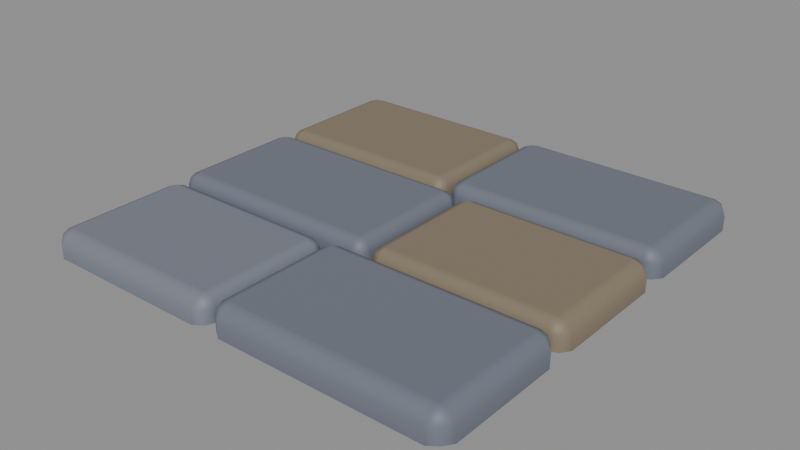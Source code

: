 # Source: StoneWalkway.blend  (saved by Blender 5.2.45; exported with 4.5.12 LTS)
import bpy
from mathutils import Matrix  # noqa: F401  (used for matrix-valued properties, if any)

bpy.ops.wm.read_factory_settings(use_empty=True)
scene = bpy.context.scene
scene.name = 'Scene'

# ---- materials (node trees are filled in below, after node groups)
mat_material_stonewalkway_lightstone = bpy.data.materials.new('Material.StoneWalkway.LightStone')
mat_material_stonewalkway_lightstone.diffuse_color = (0.3864, 0.2051, 0.05951, 1.0)
mat_material_stonewalkway_lightstone.roughness = 0.88
mat_material_stonewalkway_midstone = bpy.data.materials.new('Material.StoneWalkway.MidStone')
mat_material_stonewalkway_midstone.diffuse_color = (0.3419, 0.1651, 0.04519, 1.0)
mat_material_stonewalkway_midstone.roughness = 0.9
mat_material_stonewalkway_warmstone = bpy.data.materials.new('Material.StoneWalkway.WarmStone')
mat_material_stonewalkway_warmstone.diffuse_color = (0.2918, 0.1248, 0.0331, 1.0)
mat_material_stonewalkway_warmstone.roughness = 0.9

# ---- material node trees
mat_material_stonewalkway_lightstone.use_nodes = True; mat_material_stonewalkway_lightstone.node_tree.nodes.clear()
_N = mat_material_stonewalkway_lightstone.node_tree.nodes; _L = mat_material_stonewalkway_lightstone.node_tree.links
n0 = _N.new('ShaderNodeBsdfPrincipled'); n0.name = 'Principled BSDF'; n0.location = (-200, 100)
n0.inputs[0].default_value = (0.183, 0.2012, 0.2454, 1.0)
n0.inputs[2].default_value = 0.6
n0.inputs[27].default_value = (0.3864, 0.2051, 0.05951, 1.0)
n1 = _N.new('ShaderNodeOutputMaterial'); n1.name = 'Material Output'; n1.location = (200, 100)
_L.new(n0.outputs[0], n1.inputs[0])
n1.is_active_output = True
mat_material_stonewalkway_midstone.use_nodes = True; mat_material_stonewalkway_midstone.node_tree.nodes.clear()
_N = mat_material_stonewalkway_midstone.node_tree.nodes; _L = mat_material_stonewalkway_midstone.node_tree.links
n0 = _N.new('ShaderNodeBsdfPrincipled'); n0.name = 'Principled BSDF'; n0.location = (-200, 100)
n0.inputs[0].default_value = (0.1534, 0.1715, 0.2161, 1.0)
n0.inputs[2].default_value = 0.6
n0.inputs[27].default_value = (0.3419, 0.1651, 0.04519, 1.0)
n1 = _N.new('ShaderNodeOutputMaterial'); n1.name = 'Material Output'; n1.location = (200, 100)
_L.new(n0.outputs[0], n1.inputs[0])
n1.is_active_output = True
mat_material_stonewalkway_warmstone.use_nodes = True; mat_material_stonewalkway_warmstone.node_tree.nodes.clear()
_N = mat_material_stonewalkway_warmstone.node_tree.nodes; _L = mat_material_stonewalkway_warmstone.node_tree.links
n0 = _N.new('ShaderNodeBsdfPrincipled'); n0.name = 'Principled BSDF'; n0.location = (-200, 100)
n0.inputs[0].default_value = (0.2271, 0.183, 0.1224, 1.0)
n0.inputs[2].default_value = 0.6
n0.inputs[27].default_value = (0.2918, 0.1248, 0.0331, 1.0)
n1 = _N.new('ShaderNodeOutputMaterial'); n1.name = 'Material Output'; n1.location = (200, 100)
_L.new(n0.outputs[0], n1.inputs[0])
n1.is_active_output = True

# ---- meshes
me_stonewalkway_stoneslight_mesh = bpy.data.meshes.new('StoneWalkway_StonesLight_Mesh')
me_stonewalkway_stoneslight_mesh.from_pydata([(-0.464, -0.5, 0.0), (-0.5, -0.464, 0.0), (-0.4852, -0.4852, 0.0), (-0.464, -0.5, 0.028), (-0.464, -0.464, 0.058), (-0.5, -0.464, 0.028), (-0.464, -0.4852, 0.04921), (-0.4813, -0.4813, 0.04532), (-0.4852, -0.464, 0.04921), (-0.4852, -0.4852, 0.028), (-0.5, -0.202, 0.0), (-0.464, -0.172, 0.0), (-0.4852, -0.1808, 0.0), (-0.464, -0.202, 0.058), (-0.464, -0.172, 0.028), (-0.5, -0.202, 0.028), (-0.464, -0.1808, 0.04921), (-0.4813, -0.1847, 0.04532), (-0.4852, -0.1808, 0.028), (-0.4852, -0.202, 0.04921), (-0.046, -0.464, 0.0), (-0.076, -0.5, 0.0), (-0.05479, -0.4852, 0.0), (-0.076, -0.464, 0.058), (-0.076, -0.5, 0.028), (-0.046, -0.464, 0.028), (-0.076, -0.4852, 0.04921), (-0.05868, -0.4813, 0.04532), (-0.05479, -0.4852, 0.028), (-0.05479, -0.464, 0.04921), (-0.076, -0.172, 0.0), (-0.046, -0.202, 0.0), (-0.05479, -0.1808, 0.0), (-0.076, -0.202, 0.058), (-0.046, -0.202, 0.028), (-0.076, -0.172, 0.028), (-0.05479, -0.202, 0.04921), (-0.05868, -0.1847, 0.04532), (-0.05479, -0.1808, 0.028), (-0.076, -0.1808, 0.04921)], [], [(3, 6, 7, 9), (4, 8, 7, 6), (5, 9, 7, 8), (13, 16, 17, 19), (14, 18, 17, 16), (15, 19, 17, 18), (23, 26, 27, 29), (24, 28, 27, 26), (25, 29, 27, 28), (33, 36, 37, 39), (34, 38, 37, 36), (35, 39, 37, 38), (0, 3, 9, 2), (2, 9, 5, 1), (4, 13, 19, 8), (8, 19, 15, 5), (14, 11, 12, 18), (18, 12, 10, 15), (13, 33, 39, 16), (16, 39, 35, 14), (34, 31, 32, 38), (38, 32, 30, 35), (33, 23, 29, 36), (36, 29, 25, 34), (24, 21, 22, 28), (28, 22, 20, 25), (23, 4, 6, 26), (26, 6, 3, 24), (1, 5, 15, 10), (21, 24, 3, 0), (33, 13, 4, 23), (11, 14, 35, 30), (31, 34, 25, 20)])
me_stonewalkway_stoneslight_mesh.polygons.foreach_set('use_smooth', [True] * 33)
_uv = me_stonewalkway_stoneslight_mesh.uv_layers.new(name='Float2')
_uv.uv.foreach_set('vector', [-0.464, -0.5, -0.464, -0.4852, -0.4813, -0.4813, -0.4852, -0.4852, -0.464, -0.464, -0.4852, -0.464, -0.4813, -0.4813, -0.464, -0.4852, -0.5, -0.464, -0.4852, -0.4852, -0.4813, -0.4813, -0.4852, -0.464, -0.464, -0.202, -0.464, -0.1808, -0.4813, -0.1847, -0.4852, -0.202, -0.464, -0.172, -0.4852, -0.1808, -0.4813, -0.1847, -0.464, -0.1808, -0.5, -0.202, -0.4852, -0.202, -0.4813, -0.1847, -0.4852, -0.1808, -0.076, -0.464, -0.076, -0.4852, -0.05868, -0.4813, -0.05479, -0.464, -0.076, -0.5, -0.05479, -0.4852, -0.05868, -0.4813, -0.076, -0.4852, -0.046, -0.464, -0.05479, -0.464, -0.05868, -0.4813, -0.05479, -0.4852, -0.076, -0.202, -0.05479, -0.202, -0.05868, -0.1847, -0.076, -0.1808, -0.046, -0.202, -0.05479, -0.1808, -0.05868, -0.1847, -0.05479, -0.202, -0.076, -0.172, -0.076, -0.1808, -0.05868, -0.1847, -0.05479, -0.1808, -0.464, -0.5, -0.464, -0.5, -0.4852, -0.4852, -0.4852, -0.4852, -0.4852, -0.4852, -0.4852, -0.4852, -0.5, -0.464, -0.5, -0.464, -0.464, -0.464, -0.464, -0.202, -0.4852, -0.202, -0.4852, -0.464, -0.4852, -0.464, -0.4852, -0.202, -0.5, -0.202, -0.5, -0.464, -0.464, -0.172, -0.464, -0.172, -0.4852, -0.1808, -0.4852, -0.1808, -0.4852, -0.1808, -0.4852, -0.1808, -0.5, -0.202, -0.5, -0.202, -0.464, -0.202, -0.076, -0.202, -0.076, -0.1808, -0.464, -0.1808, -0.464, -0.1808, -0.076, -0.1808, -0.076, -0.172, -0.464, -0.172, -0.046, -0.202, -0.046, -0.202, -0.05479, -0.1808, -0.05479, -0.1808, -0.05479, -0.1808, -0.05479, -0.1808, -0.076, -0.172, -0.076, -0.172, -0.076, -0.202, -0.076, -0.464, -0.05479, -0.464, -0.05479, -0.202, -0.05479, -0.202, -0.05479, -0.464, -0.046, -0.464, -0.046, -0.202, -0.076, -0.5, -0.076, -0.5, -0.05479, -0.4852, -0.05479, -0.4852, -0.05479, -0.4852, -0.05479, -0.4852, -0.046, -0.464, -0.046, -0.464, -0.076, -0.464, -0.464, -0.464, -0.464, -0.4852, -0.076, -0.4852, -0.076, -0.4852, -0.464, -0.4852, -0.464, -0.5, -0.076, -0.5, -0.5, -0.464, -0.5, -0.464, -0.5, -0.202, -0.5, -0.202, -0.076, -0.5, -0.076, -0.5, -0.464, -0.5, -0.464, -0.5, -0.076, -0.202, -0.464, -0.202, -0.464, -0.464, -0.076, -0.464, -0.464, -0.172, -0.464, -0.172, -0.076, -0.172, -0.076, -0.172, -0.046, -0.202, -0.046, -0.202, -0.046, -0.464, -0.046, -0.464])
me_stonewalkway_stoneslight_mesh.materials.append(mat_material_stonewalkway_lightstone)
me_stonewalkway_stoneslight_mesh.update()
me_stonewalkway_stonesmid_mesh = bpy.data.meshes.new('StoneWalkway_StonesMid_Mesh')
me_stonewalkway_stonesmid_mesh.from_pydata([(-0.004, -0.5, 0.0), (-0.034, -0.464, 0.0), (-0.02521, -0.4852, 0.0), (-0.004, -0.5, 0.034), (-0.004, -0.464, 0.064), (-0.034, -0.464, 0.034), (-0.004, -0.4852, 0.05521), (-0.02132, -0.4813, 0.05132), (-0.02521, -0.464, 0.05521), (-0.02521, -0.4852, 0.034), (-0.034, -0.202, 0.0), (-0.004, -0.172, 0.0), (-0.02521, -0.1808, 0.0), (-0.004, -0.202, 0.064), (-0.004, -0.172, 0.034), (-0.034, -0.202, 0.034), (-0.004, -0.1808, 0.05521), (-0.02132, -0.1847, 0.05132), (-0.02521, -0.1808, 0.034), (-0.02521, -0.202, 0.05521), (0.5, -0.464, 0.0), (0.464, -0.5, 0.0), (0.4852, -0.4852, 0.0), (0.464, -0.464, 0.064), (0.464, -0.5, 0.034), (0.5, -0.464, 0.034), (0.464, -0.4852, 0.05521), (0.4813, -0.4813, 0.05132), (0.4852, -0.4852, 0.034), (0.4852, -0.464, 0.05521), (0.464, -0.172, 0.0), (0.5, -0.202, 0.0), (0.4852, -0.1808, 0.0), (0.464, -0.202, 0.064), (0.5, -0.202, 0.034), (0.464, -0.172, 0.034), (0.4852, -0.202, 0.05521), (0.4813, -0.1847, 0.05132), (0.4852, -0.1808, 0.034), (0.464, -0.1808, 0.05521), (0.004, 0.13, 0.064), (0.034, 0.13, 0.034), (0.004, 0.16, 0.034), (0.02521, 0.13, 0.05521), (0.02132, 0.1473, 0.05132), (0.02521, 0.1512, 0.034), (0.004, 0.1512, 0.05521), (0.004, 0.16, 0.0), (0.034, 0.13, 0.0), (0.02521, 0.1512, 0.0), (0.004, -0.13, 0.064), (0.004, -0.16, 0.034), (0.034, -0.13, 0.034), (0.004, -0.1512, 0.05521), (0.02132, -0.1473, 0.05132), (0.02521, -0.1512, 0.034), (0.02521, -0.13, 0.05521), (0.034, -0.13, 0.0), (0.004, -0.16, 0.0), (0.02521, -0.1512, 0.0), (-0.464, 0.13, 0.064), (-0.464, 0.16, 0.034), (-0.5, 0.13, 0.034), (-0.464, 0.1512, 0.05521), (-0.4813, 0.1473, 0.05132), (-0.4852, 0.1512, 0.034), (-0.4852, 0.13, 0.05521), (-0.5, 0.13, 0.0), (-0.464, 0.16, 0.0), (-0.4852, 0.1512, 0.0), (-0.464, -0.16, 0.034), (-0.464, -0.13, 0.064), (-0.5, -0.13, 0.034), (-0.464, -0.1512, 0.05521), (-0.4813, -0.1473, 0.05132), (-0.4852, -0.13, 0.05521), (-0.4852, -0.1512, 0.034), (-0.464, -0.16, 0.0), (-0.5, -0.13, 0.0), (-0.4852, -0.1512, 0.0), (0.464, 0.464, 0.064), (0.5, 0.464, 0.034), (0.464, 0.5, 0.034), (0.4852, 0.464, 0.05521), (0.4813, 0.4813, 0.05132), (0.4852, 0.4852, 0.034), (0.464, 0.4852, 0.05521), (0.464, 0.5, 0.0), (0.5, 0.464, 0.0), (0.4852, 0.4852, 0.0), (0.464, 0.202, 0.064), (0.464, 0.172, 0.034), (0.5, 0.202, 0.034), (0.464, 0.1808, 0.05521), (0.4813, 0.1847, 0.05132), (0.4852, 0.1808, 0.034), (0.4852, 0.202, 0.05521), (0.5, 0.202, 0.0), (0.464, 0.172, 0.0), (0.4852, 0.1808, 0.0), (0.016, 0.464, 0.064), (0.016, 0.5, 0.034), (-0.014, 0.464, 0.034), (0.016, 0.4852, 0.05521), (-0.001321, 0.4813, 0.05132), (-0.005213, 0.4852, 0.034), (-0.005213, 0.464, 0.05521), (-0.014, 0.464, 0.0), (0.016, 0.5, 0.0), (-0.005213, 0.4852, 0.0), (0.016, 0.172, 0.034), (0.016, 0.202, 0.064), (-0.014, 0.202, 0.034), (0.016, 0.1808, 0.05521), (-0.001321, 0.1847, 0.05132), (-0.005213, 0.202, 0.05521), (-0.005213, 0.1808, 0.034), (0.016, 0.172, 0.0), (-0.014, 0.202, 0.0), (-0.005213, 0.1808, 0.0)], [], [(3, 6, 7, 9), (4, 8, 7, 6), (5, 9, 7, 8), (13, 16, 17, 19), (14, 18, 17, 16), (15, 19, 17, 18), (23, 26, 27, 29), (24, 28, 27, 26), (25, 29, 27, 28), (33, 36, 37, 39), (34, 38, 37, 36), (35, 39, 37, 38), (0, 3, 9, 2), (2, 9, 5, 1), (4, 13, 19, 8), (8, 19, 15, 5), (14, 11, 12, 18), (18, 12, 10, 15), (13, 33, 39, 16), (16, 39, 35, 14), (34, 31, 32, 38), (38, 32, 30, 35), (33, 23, 29, 36), (36, 29, 25, 34), (24, 21, 22, 28), (28, 22, 20, 25), (23, 4, 6, 26), (26, 6, 3, 24), (1, 5, 15, 10), (21, 24, 3, 0), (33, 13, 4, 23), (11, 14, 35, 30), (31, 34, 25, 20), (40, 43, 44, 46), (41, 45, 44, 43), (42, 46, 44, 45), (50, 53, 54, 56), (51, 55, 54, 53), (52, 56, 54, 55), (60, 63, 64, 66), (61, 65, 64, 63), (62, 66, 64, 65), (70, 73, 74, 76), (71, 75, 74, 73), (72, 76, 74, 75), (50, 71, 73, 53), (53, 73, 70, 51), (40, 50, 56, 43), (43, 56, 52, 41), (41, 48, 49, 45), (45, 49, 47, 42), (60, 40, 46, 63), (63, 46, 42, 61), (61, 68, 69, 65), (65, 69, 67, 62), (77, 70, 76, 79), (79, 76, 72, 78), (71, 60, 66, 75), (75, 66, 62, 72), (51, 58, 59, 55), (55, 59, 57, 52), (40, 60, 71, 50), (68, 61, 42, 47), (48, 41, 52, 57), (58, 51, 70, 77), (78, 72, 62, 67), (80, 83, 84, 86), (81, 85, 84, 83), (82, 86, 84, 85), (90, 93, 94, 96), (91, 95, 94, 93), (92, 96, 94, 95), (100, 103, 104, 106), (101, 105, 104, 103), (102, 106, 104, 105), (110, 113, 114, 116), (111, 115, 114, 113), (112, 116, 114, 115), (100, 80, 86, 103), (103, 86, 82, 101), (91, 98, 99, 95), (95, 99, 97, 92), (90, 111, 113, 93), (93, 113, 110, 91), (80, 90, 96, 83), (83, 96, 92, 81), (117, 110, 116, 119), (119, 116, 112, 118), (111, 100, 106, 115), (115, 106, 102, 112), (101, 108, 109, 105), (105, 109, 107, 102), (81, 88, 89, 85), (85, 89, 87, 82), (80, 100, 111, 90), (108, 101, 82, 87), (88, 81, 92, 97), (98, 91, 110, 117), (118, 112, 102, 107)])
me_stonewalkway_stonesmid_mesh.polygons.foreach_set('use_smooth', [True] * 99)
_uv = me_stonewalkway_stonesmid_mesh.uv_layers.new(name='Float2')
_uv.uv.foreach_set('vector', [-0.004, -0.5, -0.004, -0.4852, -0.02132, -0.4813, -0.02521, -0.4852, -0.004, -0.464, -0.02521, -0.464, -0.02132, -0.4813, -0.004, -0.4852, -0.034, -0.464, -0.02521, -0.4852, -0.02132, -0.4813, -0.02521, -0.464, -0.004, -0.202, -0.004, -0.1808, -0.02132, -0.1847, -0.02521, -0.202, -0.004, -0.172, -0.02521, -0.1808, -0.02132, -0.1847, -0.004, -0.1808, -0.034, -0.202, -0.02521, -0.202, -0.02132, -0.1847, -0.02521, -0.1808, 0.464, -0.464, 0.464, -0.4852, 0.4813, -0.4813, 0.4852, -0.464, 0.464, -0.5, 0.4852, -0.4852, 0.4813, -0.4813, 0.464, -0.4852, 0.5, -0.464, 0.4852, -0.464, 0.4813, -0.4813, 0.4852, -0.4852, 0.464, -0.202, 0.4852, -0.202, 0.4813, -0.1847, 0.464, -0.1808, 0.5, -0.202, 0.4852, -0.1808, 0.4813, -0.1847, 0.4852, -0.202, 0.464, -0.172, 0.464, -0.1808, 0.4813, -0.1847, 0.4852, -0.1808, -0.004, -0.5, -0.004, -0.5, -0.02521, -0.4852, -0.02521, -0.4852, -0.02521, -0.4852, -0.02521, -0.4852, -0.034, -0.464, -0.034, -0.464, -0.004, -0.464, -0.004, -0.202, -0.02521, -0.202, -0.02521, -0.464, -0.02521, -0.464, -0.02521, -0.202, -0.034, -0.202, -0.034, -0.464, -0.004, -0.172, -0.004, -0.172, -0.02521, -0.1808, -0.02521, -0.1808, -0.02521, -0.1808, -0.02521, -0.1808, -0.034, -0.202, -0.034, -0.202, -0.004, -0.202, 0.464, -0.202, 0.464, -0.1808, -0.004, -0.1808, -0.004, -0.1808, 0.464, -0.1808, 0.464, -0.172, -0.004, -0.172, 0.5, -0.202, 0.5, -0.202, 0.4852, -0.1808, 0.4852, -0.1808, 0.4852, -0.1808, 0.4852, -0.1808, 0.464, -0.172, 0.464, -0.172, 0.464, -0.202, 0.464, -0.464, 0.4852, -0.464, 0.4852, -0.202, 0.4852, -0.202, 0.4852, -0.464, 0.5, -0.464, 0.5, -0.202, 0.464, -0.5, 0.464, -0.5, 0.4852, -0.4852, 0.4852, -0.4852, 0.4852, -0.4852, 0.4852, -0.4852, 0.5, -0.464, 0.5, -0.464, 0.464, -0.464, -0.004, -0.464, -0.004, -0.4852, 0.464, -0.4852, 0.464, -0.4852, -0.004, -0.4852, -0.004, -0.5, 0.464, -0.5, -0.034, -0.464, -0.034, -0.464, -0.034, -0.202, -0.034, -0.202, 0.464, -0.5, 0.464, -0.5, -0.004, -0.5, -0.004, -0.5, 0.464, -0.202, -0.004, -0.202, -0.004, -0.464, 0.464, -0.464, -0.004, -0.172, -0.004, -0.172, 0.464, -0.172, 0.464, -0.172, 0.5, -0.202, 0.5, -0.202, 0.5, -0.464, 0.5, -0.464, 0.004, 0.13, 0.02521, 0.13, 0.02132, 0.1473, 0.004, 0.1512, 0.034, 0.13, 0.02521, 0.1512, 0.02132, 0.1473, 0.02521, 0.13, 0.004, 0.16, 0.004, 0.1512, 0.02132, 0.1473, 0.02521, 0.1512, 0.004, -0.13, 0.004, -0.1512, 0.02132, -0.1473, 0.02521, -0.13, 0.004, -0.16, 0.02521, -0.1512, 0.02132, -0.1473, 0.004, -0.1512, 0.034, -0.13, 0.02521, -0.13, 0.02132, -0.1473, 0.02521, -0.1512, -0.464, 0.13, -0.464, 0.1512, -0.4813, 0.1473, -0.4852, 0.13, -0.464, 0.16, -0.4852, 0.1512, -0.4813, 0.1473, -0.464, 0.1512, -0.5, 0.13, -0.4852, 0.13, -0.4813, 0.1473, -0.4852, 0.1512, -0.464, -0.16, -0.464, -0.1512, -0.4813, -0.1473, -0.4852, -0.1512, -0.464, -0.13, -0.4852, -0.13, -0.4813, -0.1473, -0.464, -0.1512, -0.5, -0.13, -0.4852, -0.1512, -0.4813, -0.1473, -0.4852, -0.13, 0.004, -0.13, -0.464, -0.13, -0.464, -0.1512, 0.004, -0.1512, 0.004, -0.1512, -0.464, -0.1512, -0.464, -0.16, 0.004, -0.16, 0.004, 0.13, 0.004, -0.13, 0.02521, -0.13, 0.02521, 0.13, 0.02521, 0.13, 0.02521, -0.13, 0.034, -0.13, 0.034, 0.13, 0.034, 0.13, 0.034, 0.13, 0.02521, 0.1512, 0.02521, 0.1512, 0.02521, 0.1512, 0.02521, 0.1512, 0.004, 0.16, 0.004, 0.16, -0.464, 0.13, 0.004, 0.13, 0.004, 0.1512, -0.464, 0.1512, -0.464, 0.1512, 0.004, 0.1512, 0.004, 0.16, -0.464, 0.16, -0.464, 0.16, -0.464, 0.16, -0.4852, 0.1512, -0.4852, 0.1512, -0.4852, 0.1512, -0.4852, 0.1512, -0.5, 0.13, -0.5, 0.13, -0.464, -0.16, -0.464, -0.16, -0.4852, -0.1512, -0.4852, -0.1512, -0.4852, -0.1512, -0.4852, -0.1512, -0.5, -0.13, -0.5, -0.13, -0.464, -0.13, -0.464, 0.13, -0.4852, 0.13, -0.4852, -0.13, -0.4852, -0.13, -0.4852, 0.13, -0.5, 0.13, -0.5, -0.13, 0.004, -0.16, 0.004, -0.16, 0.02521, -0.1512, 0.02521, -0.1512, 0.02521, -0.1512, 0.02521, -0.1512, 0.034, -0.13, 0.034, -0.13, 0.004, 0.13, -0.464, 0.13, -0.464, -0.13, 0.004, -0.13, -0.464, 0.16, -0.464, 0.16, 0.004, 0.16, 0.004, 0.16, 0.034, 0.13, 0.034, 0.13, 0.034, -0.13, 0.034, -0.13, 0.004, -0.16, 0.004, -0.16, -0.464, -0.16, -0.464, -0.16, -0.5, -0.13, -0.5, -0.13, -0.5, 0.13, -0.5, 0.13, 0.464, 0.464, 0.4852, 0.464, 0.4813, 0.4813, 0.464, 0.4852, 0.5, 0.464, 0.4852, 0.4852, 0.4813, 0.4813, 0.4852, 0.464, 0.464, 0.5, 0.464, 0.4852, 0.4813, 0.4813, 0.4852, 0.4852, 0.464, 0.202, 0.464, 0.1808, 0.4813, 0.1847, 0.4852, 0.202, 0.464, 0.172, 0.4852, 0.1808, 0.4813, 0.1847, 0.464, 0.1808, 0.5, 0.202, 0.4852, 0.202, 0.4813, 0.1847, 0.4852, 0.1808, 0.016, 0.464, 0.016, 0.4852, -0.001321, 0.4813, -0.005213, 0.464, 0.016, 0.5, -0.005213, 0.4852, -0.001321, 0.4813, 0.016, 0.4852, -0.014, 0.464, -0.005213, 0.464, -0.001321, 0.4813, -0.005213, 0.4852, 0.016, 0.172, 0.016, 0.1808, -0.001321, 0.1847, -0.005213, 0.1808, 0.016, 0.202, -0.005213, 0.202, -0.001321, 0.1847, 0.016, 0.1808, -0.014, 0.202, -0.005213, 0.1808, -0.001321, 0.1847, -0.005213, 0.202, 0.016, 0.464, 0.464, 0.464, 0.464, 0.4852, 0.016, 0.4852, 0.016, 0.4852, 0.464, 0.4852, 0.464, 0.5, 0.016, 0.5, 0.464, 0.172, 0.464, 0.172, 0.4852, 0.1808, 0.4852, 0.1808, 0.4852, 0.1808, 0.4852, 0.1808, 0.5, 0.202, 0.5, 0.202, 0.464, 0.202, 0.016, 0.202, 0.016, 0.1808, 0.464, 0.1808, 0.464, 0.1808, 0.016, 0.1808, 0.016, 0.172, 0.464, 0.172, 0.464, 0.464, 0.464, 0.202, 0.4852, 0.202, 0.4852, 0.464, 0.4852, 0.464, 0.4852, 0.202, 0.5, 0.202, 0.5, 0.464, 0.016, 0.172, 0.016, 0.172, -0.005213, 0.1808, -0.005213, 0.1808, -0.005213, 0.1808, -0.005213, 0.1808, -0.014, 0.202, -0.014, 0.202, 0.016, 0.202, 0.016, 0.464, -0.005213, 0.464, -0.005213, 0.202, -0.005213, 0.202, -0.005213, 0.464, -0.014, 0.464, -0.014, 0.202, 0.016, 0.5, 0.016, 0.5, -0.005213, 0.4852, -0.005213, 0.4852, -0.005213, 0.4852, -0.005213, 0.4852, -0.014, 0.464, -0.014, 0.464, 0.5, 0.464, 0.5, 0.464, 0.4852, 0.4852, 0.4852, 0.4852, 0.4852, 0.4852, 0.4852, 0.4852, 0.464, 0.5, 0.464, 0.5, 0.464, 0.464, 0.016, 0.464, 0.016, 0.202, 0.464, 0.202, 0.016, 0.5, 0.016, 0.5, 0.464, 0.5, 0.464, 0.5, 0.5, 0.464, 0.5, 0.464, 0.5, 0.202, 0.5, 0.202, 0.464, 0.172, 0.464, 0.172, 0.016, 0.172, 0.016, 0.172, -0.014, 0.202, -0.014, 0.202, -0.014, 0.464, -0.014, 0.464])
me_stonewalkway_stonesmid_mesh.materials.append(mat_material_stonewalkway_midstone)
me_stonewalkway_stonesmid_mesh.update()
me_stonewalkway_stoneswarm_mesh = bpy.data.meshes.new('StoneWalkway_StonesWarm_Mesh')
me_stonewalkway_stoneswarm_mesh.from_pydata([(0.076, -0.16, 0.0), (0.046, -0.13, 0.0), (0.05479, -0.1512, 0.0), (0.076, -0.16, 0.031), (0.076, -0.13, 0.061), (0.046, -0.13, 0.031), (0.076, -0.1512, 0.05221), (0.05868, -0.1473, 0.04832), (0.05479, -0.13, 0.05221), (0.05479, -0.1512, 0.031), (0.046, 0.13, 0.0), (0.076, 0.16, 0.0), (0.05479, 0.1512, 0.0), (0.076, 0.13, 0.061), (0.076, 0.16, 0.031), (0.046, 0.13, 0.031), (0.076, 0.1512, 0.05221), (0.05868, 0.1473, 0.04832), (0.05479, 0.1512, 0.031), (0.05479, 0.13, 0.05221), (0.5, -0.13, 0.0), (0.464, -0.16, 0.0), (0.4852, -0.1512, 0.0), (0.464, -0.13, 0.061), (0.464, -0.16, 0.031), (0.5, -0.13, 0.031), (0.464, -0.1512, 0.05221), (0.4813, -0.1473, 0.04832), (0.4852, -0.1512, 0.031), (0.4852, -0.13, 0.05221), (0.464, 0.16, 0.0), (0.5, 0.13, 0.0), (0.4852, 0.1512, 0.0), (0.464, 0.13, 0.061), (0.5, 0.13, 0.031), (0.464, 0.16, 0.031), (0.4852, 0.13, 0.05221), (0.4813, 0.1473, 0.04832), (0.4852, 0.1512, 0.031), (0.464, 0.1512, 0.05221), (-0.056, 0.464, 0.061), (-0.026, 0.464, 0.031), (-0.056, 0.5, 0.031), (-0.03479, 0.464, 0.05221), (-0.03868, 0.4813, 0.04832), (-0.03479, 0.4852, 0.031), (-0.056, 0.4852, 0.05221), (-0.056, 0.5, 0.0), (-0.026, 0.464, 0.0), (-0.03479, 0.4852, 0.0), (-0.056, 0.202, 0.061), (-0.056, 0.172, 0.031), (-0.026, 0.202, 0.031), (-0.056, 0.1808, 0.05221), (-0.03868, 0.1847, 0.04832), (-0.03479, 0.1808, 0.031), (-0.03479, 0.202, 0.05221), (-0.026, 0.202, 0.0), (-0.056, 0.172, 0.0), (-0.03479, 0.1808, 0.0), (-0.464, 0.464, 0.061), (-0.464, 0.5, 0.031), (-0.5, 0.464, 0.031), (-0.464, 0.4852, 0.05221), (-0.4813, 0.4813, 0.04832), (-0.4852, 0.4852, 0.031), (-0.4852, 0.464, 0.05221), (-0.5, 0.464, 0.0), (-0.464, 0.5, 0.0), (-0.4852, 0.4852, 0.0), (-0.464, 0.172, 0.031), (-0.464, 0.202, 0.061), (-0.5, 0.202, 0.031), (-0.464, 0.1808, 0.05221), (-0.4813, 0.1847, 0.04832), (-0.4852, 0.202, 0.05221), (-0.4852, 0.1808, 0.031), (-0.464, 0.172, 0.0), (-0.5, 0.202, 0.0), (-0.4852, 0.1808, 0.0)], [], [(3, 6, 7, 9), (4, 8, 7, 6), (5, 9, 7, 8), (13, 16, 17, 19), (14, 18, 17, 16), (15, 19, 17, 18), (23, 26, 27, 29), (24, 28, 27, 26), (25, 29, 27, 28), (33, 36, 37, 39), (34, 38, 37, 36), (35, 39, 37, 38), (0, 3, 9, 2), (2, 9, 5, 1), (4, 13, 19, 8), (8, 19, 15, 5), (14, 11, 12, 18), (18, 12, 10, 15), (13, 33, 39, 16), (16, 39, 35, 14), (34, 31, 32, 38), (38, 32, 30, 35), (33, 23, 29, 36), (36, 29, 25, 34), (24, 21, 22, 28), (28, 22, 20, 25), (23, 4, 6, 26), (26, 6, 3, 24), (1, 5, 15, 10), (21, 24, 3, 0), (33, 13, 4, 23), (11, 14, 35, 30), (31, 34, 25, 20), (40, 43, 44, 46), (41, 45, 44, 43), (42, 46, 44, 45), (50, 53, 54, 56), (51, 55, 54, 53), (52, 56, 54, 55), (60, 63, 64, 66), (61, 65, 64, 63), (62, 66, 64, 65), (70, 73, 74, 76), (71, 75, 74, 73), (72, 76, 74, 75), (50, 71, 73, 53), (53, 73, 70, 51), (40, 50, 56, 43), (43, 56, 52, 41), (41, 48, 49, 45), (45, 49, 47, 42), (60, 40, 46, 63), (63, 46, 42, 61), (61, 68, 69, 65), (65, 69, 67, 62), (77, 70, 76, 79), (79, 76, 72, 78), (71, 60, 66, 75), (75, 66, 62, 72), (51, 58, 59, 55), (55, 59, 57, 52), (40, 60, 71, 50), (68, 61, 42, 47), (48, 41, 52, 57), (58, 51, 70, 77), (78, 72, 62, 67)])
me_stonewalkway_stoneswarm_mesh.polygons.foreach_set('use_smooth', [True] * 66)
_uv = me_stonewalkway_stoneswarm_mesh.uv_layers.new(name='Float2')
_uv.uv.foreach_set('vector', [0.076, -0.16, 0.076, -0.1512, 0.05868, -0.1473, 0.05479, -0.1512, 0.076, -0.13, 0.05479, -0.13, 0.05868, -0.1473, 0.076, -0.1512, 0.046, -0.13, 0.05479, -0.1512, 0.05868, -0.1473, 0.05479, -0.13, 0.076, 0.13, 0.076, 0.1512, 0.05868, 0.1473, 0.05479, 0.13, 0.076, 0.16, 0.05479, 0.1512, 0.05868, 0.1473, 0.076, 0.1512, 0.046, 0.13, 0.05479, 0.13, 0.05868, 0.1473, 0.05479, 0.1512, 0.464, -0.13, 0.464, -0.1512, 0.4813, -0.1473, 0.4852, -0.13, 0.464, -0.16, 0.4852, -0.1512, 0.4813, -0.1473, 0.464, -0.1512, 0.5, -0.13, 0.4852, -0.13, 0.4813, -0.1473, 0.4852, -0.1512, 0.464, 0.13, 0.4852, 0.13, 0.4813, 0.1473, 0.464, 0.1512, 0.5, 0.13, 0.4852, 0.1512, 0.4813, 0.1473, 0.4852, 0.13, 0.464, 0.16, 0.464, 0.1512, 0.4813, 0.1473, 0.4852, 0.1512, 0.076, -0.16, 0.076, -0.16, 0.05479, -0.1512, 0.05479, -0.1512, 0.05479, -0.1512, 0.05479, -0.1512, 0.046, -0.13, 0.046, -0.13, 0.076, -0.13, 0.076, 0.13, 0.05479, 0.13, 0.05479, -0.13, 0.05479, -0.13, 0.05479, 0.13, 0.046, 0.13, 0.046, -0.13, 0.076, 0.16, 0.076, 0.16, 0.05479, 0.1512, 0.05479, 0.1512, 0.05479, 0.1512, 0.05479, 0.1512, 0.046, 0.13, 0.046, 0.13, 0.076, 0.13, 0.464, 0.13, 0.464, 0.1512, 0.076, 0.1512, 0.076, 0.1512, 0.464, 0.1512, 0.464, 0.16, 0.076, 0.16, 0.5, 0.13, 0.5, 0.13, 0.4852, 0.1512, 0.4852, 0.1512, 0.4852, 0.1512, 0.4852, 0.1512, 0.464, 0.16, 0.464, 0.16, 0.464, 0.13, 0.464, -0.13, 0.4852, -0.13, 0.4852, 0.13, 0.4852, 0.13, 0.4852, -0.13, 0.5, -0.13, 0.5, 0.13, 0.464, -0.16, 0.464, -0.16, 0.4852, -0.1512, 0.4852, -0.1512, 0.4852, -0.1512, 0.4852, -0.1512, 0.5, -0.13, 0.5, -0.13, 0.464, -0.13, 0.076, -0.13, 0.076, -0.1512, 0.464, -0.1512, 0.464, -0.1512, 0.076, -0.1512, 0.076, -0.16, 0.464, -0.16, 0.046, -0.13, 0.046, -0.13, 0.046, 0.13, 0.046, 0.13, 0.464, -0.16, 0.464, -0.16, 0.076, -0.16, 0.076, -0.16, 0.464, 0.13, 0.076, 0.13, 0.076, -0.13, 0.464, -0.13, 0.076, 0.16, 0.076, 0.16, 0.464, 0.16, 0.464, 0.16, 0.5, 0.13, 0.5, 0.13, 0.5, -0.13, 0.5, -0.13, -0.056, 0.464, -0.03479, 0.464, -0.03868, 0.4813, -0.056, 0.4852, -0.026, 0.464, -0.03479, 0.4852, -0.03868, 0.4813, -0.03479, 0.464, -0.056, 0.5, -0.056, 0.4852, -0.03868, 0.4813, -0.03479, 0.4852, -0.056, 0.202, -0.056, 0.1808, -0.03868, 0.1847, -0.03479, 0.202, -0.056, 0.172, -0.03479, 0.1808, -0.03868, 0.1847, -0.056, 0.1808, -0.026, 0.202, -0.03479, 0.202, -0.03868, 0.1847, -0.03479, 0.1808, -0.464, 0.464, -0.464, 0.4852, -0.4813, 0.4813, -0.4852, 0.464, -0.464, 0.5, -0.4852, 0.4852, -0.4813, 0.4813, -0.464, 0.4852, -0.5, 0.464, -0.4852, 0.464, -0.4813, 0.4813, -0.4852, 0.4852, -0.464, 0.172, -0.464, 0.1808, -0.4813, 0.1847, -0.4852, 0.1808, -0.464, 0.202, -0.4852, 0.202, -0.4813, 0.1847, -0.464, 0.1808, -0.5, 0.202, -0.4852, 0.1808, -0.4813, 0.1847, -0.4852, 0.202, -0.056, 0.202, -0.464, 0.202, -0.464, 0.1808, -0.056, 0.1808, -0.056, 0.1808, -0.464, 0.1808, -0.464, 0.172, -0.056, 0.172, -0.056, 0.464, -0.056, 0.202, -0.03479, 0.202, -0.03479, 0.464, -0.03479, 0.464, -0.03479, 0.202, -0.026, 0.202, -0.026, 0.464, -0.026, 0.464, -0.026, 0.464, -0.03479, 0.4852, -0.03479, 0.4852, -0.03479, 0.4852, -0.03479, 0.4852, -0.056, 0.5, -0.056, 0.5, -0.464, 0.464, -0.056, 0.464, -0.056, 0.4852, -0.464, 0.4852, -0.464, 0.4852, -0.056, 0.4852, -0.056, 0.5, -0.464, 0.5, -0.464, 0.5, -0.464, 0.5, -0.4852, 0.4852, -0.4852, 0.4852, -0.4852, 0.4852, -0.4852, 0.4852, -0.5, 0.464, -0.5, 0.464, -0.464, 0.172, -0.464, 0.172, -0.4852, 0.1808, -0.4852, 0.1808, -0.4852, 0.1808, -0.4852, 0.1808, -0.5, 0.202, -0.5, 0.202, -0.464, 0.202, -0.464, 0.464, -0.4852, 0.464, -0.4852, 0.202, -0.4852, 0.202, -0.4852, 0.464, -0.5, 0.464, -0.5, 0.202, -0.056, 0.172, -0.056, 0.172, -0.03479, 0.1808, -0.03479, 0.1808, -0.03479, 0.1808, -0.03479, 0.1808, -0.026, 0.202, -0.026, 0.202, -0.056, 0.464, -0.464, 0.464, -0.464, 0.202, -0.056, 0.202, -0.464, 0.5, -0.464, 0.5, -0.056, 0.5, -0.056, 0.5, -0.026, 0.464, -0.026, 0.464, -0.026, 0.202, -0.026, 0.202, -0.056, 0.172, -0.056, 0.172, -0.464, 0.172, -0.464, 0.172, -0.5, 0.202, -0.5, 0.202, -0.5, 0.464, -0.5, 0.464])
me_stonewalkway_stoneswarm_mesh.materials.append(mat_material_stonewalkway_warmstone)
me_stonewalkway_stoneswarm_mesh.update()

# ---- objects
ob_stonewalkway_stoneslight = bpy.data.objects.new('StoneWalkway_StonesLight', me_stonewalkway_stoneslight_mesh)
ob_stonewalkway_stonesmid = bpy.data.objects.new('StoneWalkway_StonesMid', me_stonewalkway_stonesmid_mesh)
ob_stonewalkway_stoneswarm = bpy.data.objects.new('StoneWalkway_StonesWarm', me_stonewalkway_stoneswarm_mesh)

# ---- transforms, parenting, visibility, modifiers, constraints
ob_stonewalkway_stoneslight.location = (0.0, 0.0, 0.0)
_m = ob_stonewalkway_stoneslight.modifiers.new('Party Weighted Normal', 'WEIGHTED_NORMAL')
_m.weight = 100
_m.keep_sharp = True
ob_stonewalkway_stonesmid.location = (0.0, 0.0, 0.0)
_m = ob_stonewalkway_stonesmid.modifiers.new('Party Weighted Normal', 'WEIGHTED_NORMAL')
_m.weight = 100
_m.keep_sharp = True
ob_stonewalkway_stoneswarm.location = (0.0, 0.0, 0.0)
_m = ob_stonewalkway_stoneswarm.modifiers.new('Party Weighted Normal', 'WEIGHTED_NORMAL')
_m.weight = 100
_m.keep_sharp = True

# ---- collection membership
scene.collection.objects.link(ob_stonewalkway_stoneslight)
scene.collection.objects.link(ob_stonewalkway_stonesmid)
scene.collection.objects.link(ob_stonewalkway_stoneswarm)

# ---- scene / render settings (as saved in the file)
scene.frame_start = 1; scene.frame_end = 250; scene.frame_set(1)
scene.render.engine = 'BLENDER_EEVEE_NEXT'
scene.render.bake_bias = 0.0
scene.render.bake_samples = 0
scene.cycles.sampling_pattern = 'TABULATED_SOBOL'
scene.eevee.use_volume_custom_range = False
scene.eevee.fast_gi_thickness_far = 0.0
bpy.context.view_layer.update()

# ---- added for rendering (the .blend has no active camera and no usable light): camera, sun + grey world if the file has none
cam_auto = bpy.data.cameras.new('AutoCamera')
cam_auto.lens = 50.0
cam_auto.sensor_width = 36.0
cam_auto.clip_end = 1000.0
ob_auto_camera = bpy.data.objects.new('AutoCamera', cam_auto)
scene.collection.objects.link(ob_auto_camera)
ob_auto_camera.location = (1.3098, -1.57177, 1.07984)
ob_auto_camera.rotation_euler = (1.09748, -7.21219e-08, 0.694738)
scene.camera = ob_auto_camera
light_auto_sun = bpy.data.lights.new('AutoSun', 'SUN')
light_auto_sun.energy = 3.0
light_auto_sun.angle = 0.0523599
ob_auto_sun = bpy.data.objects.new('AutoSun', light_auto_sun)
scene.collection.objects.link(ob_auto_sun)
ob_auto_sun.rotation_euler = (0.872665, 0.174533, 0.523599)
if scene.world is None:
    world_auto = bpy.data.worlds.new('AutoWorld')
    world_auto.color = (0.3, 0.3, 0.3)
    scene.world = world_auto
bpy.context.view_layer.update()
